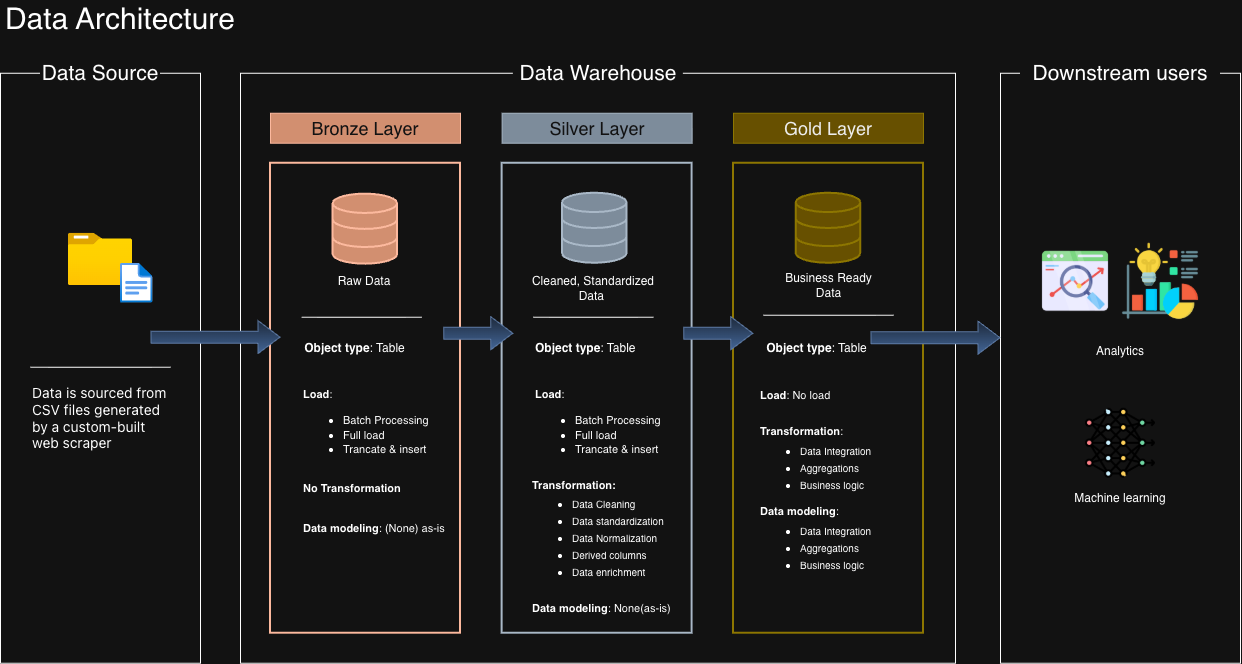

The diagram above was exported from draw.io. Its source (the exported page's mxGraphModel, read from the mxfile embedded in the PNG):
<mxGraphModel dx="1459" dy="931" grid="1" gridSize="10" guides="1" tooltips="1" connect="1" arrows="1" fold="1" page="1" pageScale="1" pageWidth="850" pageHeight="1100" math="0" shadow="0">
  <root>
    <mxCell id="0" />
    <mxCell id="1" parent="0" />
    <mxCell id="t6-96tdrVihTeGI1iFcd-1" parent="1" style="rounded=0;whiteSpace=wrap;html=1;fillColor=none;" value="" vertex="1">
      <mxGeometry height="590" width="200" x="320" y="320" as="geometry" />
    </mxCell>
    <mxCell id="t6-96tdrVihTeGI1iFcd-2" parent="1" style="rounded=0;whiteSpace=wrap;html=1;fillColor=none;" value="" vertex="1">
      <mxGeometry height="590" width="715" x="560" y="320" as="geometry" />
    </mxCell>
    <mxCell id="t6-96tdrVihTeGI1iFcd-4" parent="1" style="rounded=0;whiteSpace=wrap;html=1;align=center;strokeColor=none;" value="&lt;font style=&quot;font-size: 21px;&quot;&gt;Data Source&lt;/font&gt;" vertex="1">
      <mxGeometry height="40" width="120" x="360" y="300" as="geometry" />
    </mxCell>
    <mxCell id="t6-96tdrVihTeGI1iFcd-5" parent="1" style="rounded=0;whiteSpace=wrap;html=1;align=center;strokeColor=none;" value="&lt;span style=&quot;font-size: 21px;&quot;&gt;Data Warehouse&lt;/span&gt;" vertex="1">
      <mxGeometry height="40" width="170" x="832.87" y="300" as="geometry" />
    </mxCell>
    <mxCell id="t6-96tdrVihTeGI1iFcd-6" parent="1" style="rounded=0;whiteSpace=wrap;html=1;fillColor=none;" value="" vertex="1">
      <mxGeometry height="590" width="240" x="1320" y="320" as="geometry" />
    </mxCell>
    <mxCell id="t6-96tdrVihTeGI1iFcd-7" parent="1" style="rounded=0;whiteSpace=wrap;html=1;align=center;strokeColor=none;" value="&lt;font style=&quot;font-size: 21px;&quot;&gt;Downstream users&lt;/font&gt;" vertex="1">
      <mxGeometry height="40" width="200" x="1340" y="300" as="geometry" />
    </mxCell>
    <mxCell id="t6-96tdrVihTeGI1iFcd-8" parent="1" style="rounded=0;whiteSpace=wrap;html=1;fillColor=#a0522d;fontColor=#ffffff;strokeColor=#6D1F00;" value="&lt;font style=&quot;font-size: 18px;&quot;&gt;Bronze Layer&lt;/font&gt;" vertex="1">
      <mxGeometry height="30" width="190" x="590" y="360" as="geometry" />
    </mxCell>
    <mxCell id="t6-96tdrVihTeGI1iFcd-9" parent="1" style="rounded=0;whiteSpace=wrap;html=1;fillColor=#647687;fontColor=#ffffff;strokeColor=#314354;" value="&lt;font style=&quot;font-size: 18px;&quot;&gt;Silver Layer&lt;/font&gt;" vertex="1">
      <mxGeometry height="30" width="190" x="821.62" y="360" as="geometry" />
    </mxCell>
    <mxCell id="t6-96tdrVihTeGI1iFcd-10" parent="1" style="rounded=0;whiteSpace=wrap;html=1;fillColor=#e3c800;fontColor=#000000;strokeColor=#B09500;" value="&lt;font style=&quot;font-size: 18px;&quot;&gt;Gold Layer&lt;/font&gt;" vertex="1">
      <mxGeometry height="30" width="190" x="1053" y="360" as="geometry" />
    </mxCell>
    <mxCell id="t6-96tdrVihTeGI1iFcd-11" parent="1" style="rounded=0;whiteSpace=wrap;html=1;fillColor=none;fontColor=#ffffff;strokeColor=#6D1F00;strokeWidth=2;" value="" vertex="1">
      <mxGeometry height="470" width="190" x="590" y="410" as="geometry" />
    </mxCell>
    <mxCell id="t6-96tdrVihTeGI1iFcd-12" parent="1" style="rounded=0;whiteSpace=wrap;html=1;fillColor=none;fontColor=#ffffff;strokeColor=#314354;strokeWidth=2;" value="" vertex="1">
      <mxGeometry height="470" width="190" x="821.62" y="410" as="geometry" />
    </mxCell>
    <mxCell id="t6-96tdrVihTeGI1iFcd-13" parent="1" style="rounded=0;whiteSpace=wrap;html=1;fillColor=none;fontColor=#000000;strokeColor=#B09500;strokeWidth=2;" value="" vertex="1">
      <mxGeometry height="470" width="190" x="1053" y="410" as="geometry" />
    </mxCell>
    <mxCell id="t6-96tdrVihTeGI1iFcd-14" parent="1" style="image;aspect=fixed;html=1;points=[];align=center;fontSize=12;image=img/lib/azure2/general/Folder_Blank.svg;" value="" vertex="1">
      <mxGeometry height="52.35" width="64.5" x="387.75" y="480" as="geometry" />
    </mxCell>
    <mxCell id="t6-96tdrVihTeGI1iFcd-15" parent="1" style="image;aspect=fixed;html=1;points=[];align=center;fontSize=12;image=img/lib/azure2/general/File.svg;" value="" vertex="1">
      <mxGeometry height="40" width="32.46" x="440" y="510" as="geometry" />
    </mxCell>
    <mxCell id="t6-96tdrVihTeGI1iFcd-20" parent="1" style="line;strokeWidth=1;fillColor=none;align=left;verticalAlign=middle;spacingTop=-1;spacingLeft=3;spacingRight=3;rotatable=0;labelPosition=right;points=[];portConstraint=eastwest;strokeColor=inherit;" value="" vertex="1">
      <mxGeometry height="8" width="140" x="350" y="610" as="geometry" />
    </mxCell>
    <mxCell id="t6-96tdrVihTeGI1iFcd-21" parent="1" style="text;html=1;whiteSpace=wrap;strokeColor=none;fillColor=none;align=left;verticalAlign=middle;rounded=0;" value="&lt;div style=&quot;&quot;&gt;&lt;span style=&quot;font-family: -apple-system, &amp;quot;system-ui&amp;quot;, &amp;quot;Segoe WPC&amp;quot;, &amp;quot;Segoe UI&amp;quot;, system-ui, Ubuntu, &amp;quot;Droid Sans&amp;quot;, sans-serif; font-size: 14px; color: light-dark(rgb(212, 212, 212), rgb(255, 255, 255));&quot;&gt;Data is sourced from CSV files generated by a custom-built web scraper&lt;/span&gt;&lt;/div&gt;" vertex="1">
      <mxGeometry height="70" width="140" x="350" y="630" as="geometry" />
    </mxCell>
    <mxCell id="t6-96tdrVihTeGI1iFcd-22" parent="1" style="html=1;verticalLabelPosition=bottom;align=center;labelBackgroundColor=#ffffff;verticalAlign=top;strokeWidth=2;strokeColor=#6D1F00;shadow=0;dashed=0;shape=mxgraph.ios7.icons.data;fillColor=#a0522d;fontColor=#ffffff;" value="" vertex="1">
      <mxGeometry height="70" width="64.5" x="652.62" y="440.9000000000001" as="geometry" />
    </mxCell>
    <mxCell id="t6-96tdrVihTeGI1iFcd-23" parent="1" style="html=1;verticalLabelPosition=bottom;align=center;labelBackgroundColor=#ffffff;verticalAlign=top;strokeWidth=2;strokeColor=#314354;shadow=0;dashed=0;shape=mxgraph.ios7.icons.data;fillColor=#647687;fontColor=#ffffff;" value="" vertex="1">
      <mxGeometry height="70" width="64.5" x="881.99" y="440" as="geometry" />
    </mxCell>
    <mxCell id="t6-96tdrVihTeGI1iFcd-24" parent="1" style="html=1;verticalLabelPosition=bottom;align=center;labelBackgroundColor=#ffffff;verticalAlign=top;strokeWidth=2;strokeColor=#B09500;shadow=0;dashed=0;shape=mxgraph.ios7.icons.data;fillColor=#e3c800;fontColor=#000000;" value="" vertex="1">
      <mxGeometry height="70" width="64.5" x="1115.75" y="440" as="geometry" />
    </mxCell>
    <mxCell id="t6-96tdrVihTeGI1iFcd-25" edge="1" parent="1" style="shape=flexArrow;endArrow=classic;html=1;rounded=0;fillColor=#dae8fc;gradientColor=#7ea6e0;strokeColor=#6c8ebf;width=12;endSize=7;" value="">
      <mxGeometry height="50" relative="1" width="50" as="geometry">
        <mxPoint x="470" y="583.89" as="sourcePoint" />
        <mxPoint x="600" y="583.89" as="targetPoint" />
      </mxGeometry>
    </mxCell>
    <mxCell id="t6-96tdrVihTeGI1iFcd-26" edge="1" parent="1" style="shape=flexArrow;endArrow=classic;html=1;rounded=0;fillColor=#dae8fc;gradientColor=#7ea6e0;strokeColor=#6c8ebf;width=12;endSize=7;" value="">
      <mxGeometry height="50" relative="1" width="50" as="geometry">
        <mxPoint x="762.87" y="580" as="sourcePoint" />
        <mxPoint x="832.87" y="580" as="targetPoint" />
      </mxGeometry>
    </mxCell>
    <mxCell id="t6-96tdrVihTeGI1iFcd-27" edge="1" parent="1" style="shape=flexArrow;endArrow=classic;html=1;rounded=0;fillColor=#dae8fc;gradientColor=#7ea6e0;strokeColor=#6c8ebf;width=12;endSize=7;" value="">
      <mxGeometry height="50" relative="1" width="50" as="geometry">
        <mxPoint x="1190" y="584.44" as="sourcePoint" />
        <mxPoint x="1320" y="584.44" as="targetPoint" />
      </mxGeometry>
    </mxCell>
    <mxCell id="t6-96tdrVihTeGI1iFcd-28" edge="1" parent="1" style="shape=flexArrow;endArrow=classic;html=1;rounded=0;fillColor=#dae8fc;gradientColor=#7ea6e0;strokeColor=#6c8ebf;width=12;endSize=7;" value="">
      <mxGeometry height="50" relative="1" width="50" as="geometry">
        <mxPoint x="1002.8699999999999" y="580" as="sourcePoint" />
        <mxPoint x="1072.87" y="580" as="targetPoint" />
      </mxGeometry>
    </mxCell>
    <mxCell id="t6-96tdrVihTeGI1iFcd-29" parent="1" style="line;strokeWidth=1;fillColor=none;align=left;verticalAlign=middle;spacingTop=-1;spacingLeft=3;spacingRight=3;rotatable=0;labelPosition=right;points=[];portConstraint=eastwest;strokeColor=inherit;" value="" vertex="1">
      <mxGeometry height="8" width="120" x="621.25" y="560" as="geometry" />
    </mxCell>
    <mxCell id="t6-96tdrVihTeGI1iFcd-30" parent="1" style="line;strokeWidth=1;fillColor=none;align=left;verticalAlign=middle;spacingTop=-1;spacingLeft=3;spacingRight=3;rotatable=0;labelPosition=right;points=[];portConstraint=eastwest;strokeColor=inherit;" value="" vertex="1">
      <mxGeometry height="8" width="120" x="852.87" y="560" as="geometry" />
    </mxCell>
    <mxCell id="t6-96tdrVihTeGI1iFcd-31" parent="1" style="line;strokeWidth=1;fillColor=none;align=left;verticalAlign=middle;spacingTop=-1;spacingLeft=3;spacingRight=3;rotatable=0;labelPosition=right;points=[];portConstraint=eastwest;strokeColor=inherit;" value="" vertex="1">
      <mxGeometry height="8" width="130" x="1083" y="558" as="geometry" />
    </mxCell>
    <mxCell id="W8QyLm_AcMA9QqakeOPj-2" parent="1" style="text;html=1;whiteSpace=wrap;strokeColor=none;fillColor=none;align=center;verticalAlign=middle;rounded=0;" value="Raw Data" vertex="1">
      <mxGeometry height="14" width="60" x="653.75" y="521" as="geometry" />
    </mxCell>
    <mxCell id="W8QyLm_AcMA9QqakeOPj-3" parent="1" style="text;html=1;whiteSpace=wrap;strokeColor=none;fillColor=none;align=center;verticalAlign=middle;rounded=0;" value="Cleaned, Standardized Data&amp;nbsp;" vertex="1">
      <mxGeometry height="30" width="130" x="847.87" y="520" as="geometry" />
    </mxCell>
    <mxCell id="W8QyLm_AcMA9QqakeOPj-4" parent="1" style="text;html=1;whiteSpace=wrap;strokeColor=none;fillColor=none;align=center;verticalAlign=middle;rounded=0;" value="Business Ready Data" vertex="1">
      <mxGeometry height="24" width="92.5" x="1101.75" y="520" as="geometry" />
    </mxCell>
    <mxCell id="W8QyLm_AcMA9QqakeOPj-5" parent="1" style="text;html=1;whiteSpace=wrap;strokeColor=none;fillColor=none;align=center;verticalAlign=middle;rounded=0;imageAspect=1;" value="&lt;font style=&quot;font-size: 30px;&quot;&gt;Data Architecture&lt;/font&gt;" vertex="1">
      <mxGeometry height="30" width="240" x="320" y="250" as="geometry" />
    </mxCell>
    <mxCell id="W8QyLm_AcMA9QqakeOPj-6" parent="1" style="text;html=1;whiteSpace=wrap;strokeColor=none;fillColor=none;align=center;verticalAlign=middle;rounded=0;" value="&lt;b&gt;Object type&lt;/b&gt;: Table" vertex="1">
      <mxGeometry height="30" width="107" x="621.25" y="580" as="geometry" />
    </mxCell>
    <mxCell id="W8QyLm_AcMA9QqakeOPj-7" parent="1" style="text;html=1;whiteSpace=wrap;strokeColor=none;fillColor=none;align=left;verticalAlign=middle;rounded=0;" value="&lt;b&gt;Object type&lt;/b&gt;: Table" vertex="1">
      <mxGeometry height="30" width="107" x="852.87" y="580" as="geometry" />
    </mxCell>
    <mxCell id="W8QyLm_AcMA9QqakeOPj-8" parent="1" style="text;html=1;whiteSpace=wrap;strokeColor=none;fillColor=none;align=center;verticalAlign=middle;rounded=0;" value="&lt;b&gt;Object type&lt;/b&gt;: Table" vertex="1">
      <mxGeometry height="30" width="107" x="1083" y="580" as="geometry" />
    </mxCell>
    <mxCell id="W8QyLm_AcMA9QqakeOPj-9" parent="1" style="text;html=1;whiteSpace=wrap;strokeColor=none;fillColor=none;align=left;verticalAlign=middle;rounded=0;" value="&lt;font style=&quot;font-size: 11px;&quot;&gt;&lt;b&gt;Load&lt;/b&gt;:&amp;nbsp;&lt;/font&gt;&lt;div&gt;&lt;ul&gt;&lt;li&gt;&lt;font style=&quot;font-size: 11px;&quot;&gt;Batch Processing&lt;/font&gt;&lt;/li&gt;&lt;li&gt;&lt;font style=&quot;font-size: 11px;&quot;&gt;Full load&lt;/font&gt;&lt;/li&gt;&lt;li&gt;&lt;font style=&quot;font-size: 11px;&quot;&gt;Trancate &amp;amp; insert&lt;/font&gt;&lt;/li&gt;&lt;/ul&gt;&lt;/div&gt;" vertex="1">
      <mxGeometry height="108" width="140" x="621.25" y="620" as="geometry" />
    </mxCell>
    <mxCell id="W8QyLm_AcMA9QqakeOPj-10" parent="1" style="text;html=1;whiteSpace=wrap;strokeColor=none;fillColor=none;align=left;verticalAlign=middle;rounded=0;" value="&lt;font style=&quot;font-size: 11px;&quot;&gt;&lt;b&gt;Data modeling&lt;/b&gt;: (None) as-is&lt;/font&gt;" vertex="1">
      <mxGeometry height="30" width="158.75" x="621.25" y="760" as="geometry" />
    </mxCell>
    <mxCell id="W8QyLm_AcMA9QqakeOPj-12" parent="1" style="text;html=1;whiteSpace=wrap;strokeColor=none;fillColor=none;align=left;verticalAlign=middle;rounded=0;" value="&lt;font style=&quot;font-size: 11px;&quot;&gt;&lt;b&gt;Load&lt;/b&gt;:&amp;nbsp;&lt;/font&gt;&lt;div&gt;&lt;ul&gt;&lt;li&gt;&lt;font style=&quot;font-size: 11px;&quot;&gt;Batch Processing&lt;/font&gt;&lt;/li&gt;&lt;li&gt;&lt;font style=&quot;font-size: 11px;&quot;&gt;Full load&lt;/font&gt;&lt;/li&gt;&lt;li&gt;&lt;font style=&quot;font-size: 11px;&quot;&gt;Trancate &amp;amp; insert&lt;/font&gt;&lt;/li&gt;&lt;/ul&gt;&lt;/div&gt;" vertex="1">
      <mxGeometry height="108" width="140" x="852.87" y="620" as="geometry" />
    </mxCell>
    <mxCell id="W8QyLm_AcMA9QqakeOPj-13" parent="1" style="text;html=1;whiteSpace=wrap;strokeColor=none;fillColor=none;align=left;verticalAlign=middle;rounded=0;" value="&lt;font style=&quot;font-size: 11px;&quot;&gt;&lt;b&gt;Data modeling&lt;/b&gt;: None(as-is)&lt;/font&gt;" vertex="1">
      <mxGeometry height="30" width="150" x="850" y="840" as="geometry" />
    </mxCell>
    <mxCell id="W8QyLm_AcMA9QqakeOPj-14" parent="1" style="text;html=1;whiteSpace=wrap;strokeColor=none;fillColor=none;align=left;verticalAlign=middle;rounded=0;" value="&lt;div style=&quot;&quot;&gt;&lt;span style=&quot;background-color: transparent; color: light-dark(rgb(0, 0, 0), rgb(255, 255, 255)); font-size: 11px;&quot;&gt;&lt;b&gt;No Transformation&lt;/b&gt;&lt;/span&gt;&lt;/div&gt;" vertex="1">
      <mxGeometry height="30" width="120" x="621.25" y="720" as="geometry" />
    </mxCell>
    <mxCell id="W8QyLm_AcMA9QqakeOPj-19" parent="1" style="text;html=1;whiteSpace=wrap;strokeColor=none;fillColor=none;align=left;verticalAlign=middle;rounded=0;" value="&lt;div style=&quot;line-height: 80%;&quot;&gt;&lt;div&gt;&lt;span style=&quot;background-color: transparent; color: light-dark(rgb(0, 0, 0), rgb(255, 255, 255)); font-size: 11px; line-height: 80%;&quot;&gt;&lt;b&gt;Transformation:&lt;/b&gt;&lt;/span&gt;&lt;/div&gt;&lt;div&gt;&lt;ul style=&quot;padding-left: 40px; line-height: 40%;&quot;&gt;&lt;li&gt;&lt;span style=&quot;background-color: transparent; color: light-dark(rgb(0, 0, 0), rgb(255, 255, 255));&quot;&gt;&lt;p&gt;&lt;font style=&quot;font-size: 10px; line-height: 40%;&quot;&gt;Data Cleaning&lt;/font&gt;&lt;/p&gt;&lt;/span&gt;&lt;/li&gt;&lt;li&gt;&lt;p&gt;&lt;font style=&quot;font-size: 10px; line-height: 40%;&quot;&gt;Data standardization&lt;/font&gt;&lt;/p&gt;&lt;/li&gt;&lt;li&gt;&lt;p&gt;&lt;font style=&quot;font-size: 10px; line-height: 40%;&quot;&gt;Data Normalization&lt;/font&gt;&lt;/p&gt;&lt;/li&gt;&lt;li&gt;&lt;p&gt;&lt;span style=&quot;background-color: transparent; color: light-dark(rgb(0, 0, 0), rgb(255, 255, 255));&quot;&gt;&lt;font style=&quot;font-size: 10px; line-height: 40%;&quot;&gt;Derived columns&lt;/font&gt;&lt;/span&gt;&lt;/p&gt;&lt;/li&gt;&lt;li&gt;&lt;p&gt;&lt;span style=&quot;background-color: transparent; color: light-dark(rgb(0, 0, 0), rgb(255, 255, 255));&quot;&gt;&lt;font style=&quot;font-size: 10px; line-height: 40%;&quot;&gt;Data enrichment&lt;/font&gt;&lt;/span&gt;&lt;/p&gt;&lt;/li&gt;&lt;/ul&gt;&lt;/div&gt;&lt;/div&gt;" vertex="1">
      <mxGeometry height="120" width="150" x="850" y="720" as="geometry" />
    </mxCell>
    <mxCell id="W8QyLm_AcMA9QqakeOPj-21" parent="1" style="text;html=1;whiteSpace=wrap;strokeColor=none;fillColor=none;align=left;verticalAlign=middle;rounded=0;" value="&lt;font style=&quot;font-size: 11px;&quot;&gt;&lt;b&gt;Load&lt;/b&gt;: No load&lt;/font&gt;" vertex="1">
      <mxGeometry height="24" width="140" x="1078" y="630" as="geometry" />
    </mxCell>
    <mxCell id="W8QyLm_AcMA9QqakeOPj-22" parent="1" style="text;html=1;whiteSpace=wrap;strokeColor=none;fillColor=none;align=left;verticalAlign=middle;rounded=0;" value="&lt;div style=&quot;line-height: 80%;&quot;&gt;&lt;div&gt;&lt;span style=&quot;background-color: transparent; color: light-dark(rgb(0, 0, 0), rgb(255, 255, 255)); font-size: 11px; line-height: 80%;&quot;&gt;&lt;b&gt;Transformation&lt;/b&gt;:&lt;/span&gt;&lt;/div&gt;&lt;div&gt;&lt;ul style=&quot;padding-left: 40px; line-height: 40%;&quot;&gt;&lt;li&gt;&lt;span style=&quot;background-color: transparent; color: light-dark(rgb(0, 0, 0), rgb(255, 255, 255));&quot;&gt;&lt;p&gt;&lt;font style=&quot;font-size: 10px; line-height: 40%;&quot;&gt;Data Integration&lt;/font&gt;&lt;/p&gt;&lt;/span&gt;&lt;/li&gt;&lt;li&gt;&lt;p&gt;&lt;span style=&quot;font-size: 10px;&quot;&gt;Aggregations&lt;/span&gt;&lt;/p&gt;&lt;/li&gt;&lt;li&gt;&lt;p&gt;&lt;span style=&quot;font-size: 10px;&quot;&gt;Business logic&lt;/span&gt;&lt;/p&gt;&lt;/li&gt;&lt;/ul&gt;&lt;/div&gt;&lt;/div&gt;" vertex="1">
      <mxGeometry height="80" width="150" x="1078" y="670" as="geometry" />
    </mxCell>
    <mxCell id="W8QyLm_AcMA9QqakeOPj-23" parent="1" style="text;html=1;whiteSpace=wrap;strokeColor=none;fillColor=none;align=left;verticalAlign=middle;rounded=0;" value="&lt;div style=&quot;line-height: 80%;&quot;&gt;&lt;div&gt;&lt;span style=&quot;background-color: transparent; color: light-dark(rgb(0, 0, 0), rgb(255, 255, 255)); font-size: 11px; line-height: 80%;&quot;&gt;&lt;b&gt;Data modeling&lt;/b&gt;:&lt;/span&gt;&lt;/div&gt;&lt;div&gt;&lt;ul style=&quot;padding-left: 40px; line-height: 40%;&quot;&gt;&lt;li&gt;&lt;span style=&quot;background-color: transparent; color: light-dark(rgb(0, 0, 0), rgb(255, 255, 255));&quot;&gt;&lt;p&gt;&lt;font style=&quot;font-size: 10px; line-height: 40%;&quot;&gt;Data Integration&lt;/font&gt;&lt;/p&gt;&lt;/span&gt;&lt;/li&gt;&lt;li&gt;&lt;p&gt;&lt;span style=&quot;font-size: 10px;&quot;&gt;Aggregations&lt;/span&gt;&lt;/p&gt;&lt;/li&gt;&lt;li&gt;&lt;p&gt;&lt;span style=&quot;font-size: 10px;&quot;&gt;Business logic&lt;/span&gt;&lt;/p&gt;&lt;/li&gt;&lt;/ul&gt;&lt;/div&gt;&lt;/div&gt;" vertex="1">
      <mxGeometry height="80" width="150" x="1078" y="750" as="geometry" />
    </mxCell>
    <mxCell id="W8QyLm_AcMA9QqakeOPj-24" parent="1" style="shape=image;verticalLabelPosition=bottom;labelBackgroundColor=default;verticalAlign=top;aspect=fixed;imageAspect=0;image=https://cdn-icons-png.flaticon.com/128/9640/9640023.png;" value="" vertex="1">
      <mxGeometry height="70" width="70" x="1360" y="493" as="geometry" />
    </mxCell>
    <mxCell id="W8QyLm_AcMA9QqakeOPj-25" parent="1" style="shape=image;verticalLabelPosition=bottom;labelBackgroundColor=default;verticalAlign=top;aspect=fixed;imageAspect=0;image=https://cdn-icons-png.flaticon.com/128/12489/12489779.png;" value="" vertex="1">
      <mxGeometry height="80" width="80" x="1440" y="488" as="geometry" />
    </mxCell>
    <mxCell id="W8QyLm_AcMA9QqakeOPj-26" parent="1" style="text;html=1;whiteSpace=wrap;strokeColor=none;fillColor=none;align=center;verticalAlign=middle;rounded=0;" value="Analytics" vertex="1">
      <mxGeometry height="30" width="60" x="1410" y="583" as="geometry" />
    </mxCell>
    <mxCell id="W8QyLm_AcMA9QqakeOPj-28" parent="1" style="shape=image;verticalLabelPosition=bottom;labelBackgroundColor=default;verticalAlign=top;aspect=fixed;imageAspect=0;image=https://cdn-icons-png.flaticon.com/128/8637/8637101.png;" value="" vertex="1">
      <mxGeometry height="70" width="70" x="1405" y="655" as="geometry" />
    </mxCell>
    <mxCell id="W8QyLm_AcMA9QqakeOPj-29" parent="1" style="text;html=1;whiteSpace=wrap;strokeColor=none;fillColor=none;align=center;verticalAlign=middle;rounded=0;" value="Machine learning" vertex="1">
      <mxGeometry height="40" width="120" x="1380" y="725" as="geometry" />
    </mxCell>
  </root>
</mxGraphModel>